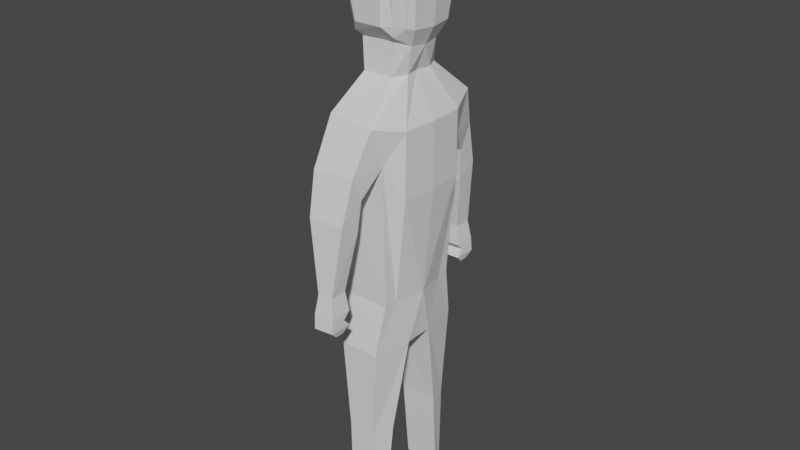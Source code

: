 # Source: Mdl_Mvpplayer.blend  (saved by Blender 3.3.6; exported with 4.5.12 LTS)
import bpy
from mathutils import Matrix  # noqa: F401  (used for matrix-valued properties, if any)

bpy.ops.wm.read_factory_settings(use_empty=True)
scene = bpy.context.scene
scene.name = 'Scene'

# ---- collections
col_collection = bpy.data.collections.new('Collection'); scene.collection.children.link(col_collection)

# ---- world
world_world = bpy.data.worlds.new('World'); scene.world = world_world
world_world.use_nodes = True; world_world.node_tree.nodes.clear()
_N = world_world.node_tree.nodes; _L = world_world.node_tree.links
n0 = _N.new('ShaderNodeOutputWorld'); n0.name = 'World Output'; n0.location = (300, 300)
n1 = _N.new('ShaderNodeBackground'); n1.name = 'Background'; n1.location = (10, 300)
n1.inputs[0].default_value = (0.05088, 0.05088, 0.05088, 1.0)
_L.new(n1.outputs[0], n0.inputs[0])
n0.is_active_output = True
world_world.color = (0.05088, 0.05088, 0.05088)
world_world.use_sun_shadow = False
world_world.sun_shadow_jitter_overblur = 0.0

# ---- meshes
me_cube_001 = bpy.data.meshes.new('Cube.001')
me_cube_001.from_pydata([(-0.5197, -0.4911, -0.7021), (-0.5715, -0.5815, 0.8538), (0.5447, -0.4911, -0.7021), (0.6344, -0.5731, 0.8538), (-0.5895, -0.3405, -0.7021), (-0.7346, -0.45, 0.4795), (-0.8995, 0.0, 0.498), (0.5722, -0.3406, -0.7021), (0.7187, 0.0, -0.7021), (0.8859, -0.3941, 0.4795), (0.8975, -0.3899, 1.183), (0.6303, -0.7243, 1.268), (-0.4437, -0.673, 1.293), (-0.5484, -0.443, 1.183), (0.9442, 0.0, 1.186), (0.5549, -0.1587, 1.633), (0.4147, -0.3121, 1.633), (-0.2351, -0.3148, 1.633), (-0.3056, -0.1588, 1.633), (-0.376, 0.0, 1.633), (0.4986, 0.0, 1.633), (0.6722, -0.1768, 1.92), (0.4975, -0.302, 1.975), (-0.3125, -0.2886, 1.959), (-0.4003, -0.1743, 1.916), (-0.4881, 0.0, 1.904), (0.7129, 0.0, 1.904), (0.8447, -0.2386, 2.098), (-0.676, 0.0, 2.085), (1.027, -0.3227, 2.979), (-0.8703, 0.0, 2.979), (1.093, 0.0, 2.979), (0.445, -0.7651, 0.5629), (-0.4237, -0.8199, 0.5553), (0.4626, -0.8877, 0.8233), (-0.4061, -0.9425, 0.8157), (0.3868, -0.7946, 0.2213), (-0.4056, -0.8106, 0.215), (0.3961, -1.01, 0.3575), (-0.3963, -1.026, 0.3512), (0.7796, -0.2356, 3.162), (0.5712, -0.4655, 3.162), (-0.4991, -0.2356, 3.162), (-0.6039, 0.0, 3.162), (0.8281, 0.0, 3.162), (0.2064, -0.8921, -0.3966), (-0.1346, -0.9005, -0.4061), (0.2104, -1.077, -0.3981), (-0.1306, -1.085, -0.4076), (-0.5003, -0.1629, -1.18), (-0.4181, -0.6022, -1.251), (0.4598, -0.6022, -1.251), (-0.4884, 0.0, -1.06), (0.611, -0.1629, -1.254), (0.6033, 0.0, -1.254), (-0.3831, -0.347, -2.273), (-0.302, -0.5768, -2.273), (0.3439, -0.5768, -2.273), (0.4841, -0.347, -2.273), (-0.3806, -0.441, -3.263), (-0.2785, -0.5717, -3.263), (0.3205, -0.5717, -3.263), (0.4236, -0.441, -3.263), (0.7576, -0.3051, 2.122), (0.4017, -0.451, 2.133), (0.5669, -0.3592, 2.024), (0.5945, -0.393, 2.142), (-0.2322, -0.4364, 2.125), (-0.5332, -0.2674, 2.111), (-0.3986, -0.347, 2.012), (-0.4089, -0.3669, 2.131), (0.4742, -0.5063, 2.979), (0.9181, -0.445, 2.979), (0.7147, -0.5086, 2.979), (-0.6918, -0.4009, 2.979), (-0.3164, -0.5063, 2.979), (-0.4236, -0.4772, 3.134), (-0.5368, -0.494, 2.979), (0.2623, -0.8667, -0.6097), (-0.1841, -0.8774, -0.6221), (0.2676, -1.11, -0.6117), (-0.1789, -1.12, -0.6241), (0.269, -0.8755, -0.7662), (0.2279, -0.9507, -0.8421), (-0.1269, -0.9583, -0.852), (-0.1775, -0.8854, -0.7786), (0.23, -1.049, -0.8429), (0.2742, -1.121, -0.7682), (-0.1722, -1.131, -0.7806), (-0.1248, -1.057, -0.8528), (-0.1808, -0.9585, -0.7004), (0.2657, -0.9482, -0.688), (-0.5197, 0.4911, -0.7021), (-0.5715, 0.5815, 0.8538), (0.5447, 0.4911, -0.7021), (0.6344, 0.5731, 0.8538), (-0.7182, -0.003117, -0.6857), (-0.5895, 0.3405, -0.7021), (-0.7346, 0.45, 0.4795), (0.5722, 0.3406, -0.7021), (0.9374, -0.00245, 0.476), (0.8859, 0.3941, 0.4795), (0.8975, 0.3899, 1.183), (0.6303, 0.7243, 1.268), (-0.4437, 0.673, 1.293), (-0.5484, 0.443, 1.183), (-0.6912, -0.002351, 1.197), (0.5549, 0.1587, 1.633), (0.4147, 0.3121, 1.633), (-0.2351, 0.3148, 1.633), (-0.3056, 0.1588, 1.633), (0.6722, 0.1768, 1.92), (0.4975, 0.302, 1.975), (-0.3125, 0.2886, 1.959), (-0.4003, 0.1743, 1.916), (0.8447, 0.2386, 2.098), (-0.5611, 0.2286, 2.099), (0.898, -0.00309, 2.085), (1.027, 0.3227, 2.979), (-0.7267, 0.3227, 2.979), (0.445, 0.7651, 0.5629), (-0.4237, 0.8199, 0.5553), (0.4626, 0.8877, 0.8233), (-0.4061, 0.9425, 0.8157), (0.3868, 0.7946, 0.2213), (-0.4056, 0.8106, 0.215), (0.3961, 1.01, 0.3575), (-0.3963, 1.026, 0.3512), (0.7796, 0.2356, 3.162), (0.5712, 0.4655, 3.162), (-0.4991, 0.2356, 3.162), (0.2064, 0.8921, -0.3966), (-0.1346, 0.9005, -0.4061), (0.2104, 1.077, -0.3981), (-0.1306, 1.085, -0.4076), (-0.5003, 0.1629, -1.18), (-0.4181, 0.6022, -1.251), (0.4598, 0.6022, -1.251), (0.611, 0.1629, -1.254), (-0.3831, 0.347, -2.273), (-0.302, 0.5768, -2.273), (0.3439, 0.5768, -2.273), (0.4841, 0.347, -2.273), (-0.3806, 0.441, -3.263), (-0.2785, 0.5717, -3.263), (0.3205, 0.5717, -3.263), (0.4236, 0.441, -3.263), (0.7576, 0.3051, 2.122), (0.4017, 0.451, 2.133), (0.5669, 0.3592, 2.024), (0.5945, 0.393, 2.142), (-0.2322, 0.4364, 2.125), (-0.3986, 0.347, 2.012), (-0.4089, 0.3669, 2.131), (0.4742, 0.5063, 2.979), (0.9181, 0.445, 2.979), (0.7147, 0.5086, 2.979), (-0.3164, 0.5063, 2.979), (-0.4236, 0.4772, 3.134), (-0.5368, 0.494, 2.979), (0.2623, 0.8667, -0.6097), (-0.1841, 0.8774, -0.6221), (0.2676, 1.11, -0.6117), (-0.1789, 1.12, -0.6241), (0.269, 0.8755, -0.7662), (0.2279, 0.9507, -0.8421), (-0.1269, 0.9583, -0.852), (-0.1775, 0.8854, -0.7786), (0.23, 1.049, -0.8429), (0.2742, 1.121, -0.7682), (-0.1722, 1.131, -0.7806), (-0.1248, 1.057, -0.8528), (-0.1808, 0.9585, -0.7004), (0.2657, 0.9482, -0.688)], [], [(7, 9, 3, 2), (2, 3, 1, 0), (0, 4, 49, 50), (9, 100, 14, 10), (6, 5, 13, 106), (2, 0, 50, 51), (8, 100, 9, 7), (0, 1, 5, 4), (4, 5, 6, 96), (13, 12, 17, 18), (3, 11, 34, 32), (3, 9, 10, 11), (5, 1, 12, 13), (19, 18, 24, 25), (18, 17, 23, 24), (106, 13, 18, 19), (11, 10, 15, 16), (10, 14, 20, 15), (12, 11, 16, 17), (41, 72, 29, 40), (16, 15, 21, 22), (15, 20, 26, 21), (17, 16, 22, 23), (28, 68, 74, 30), (24, 23, 69, 68), (25, 24, 68, 28), (67, 64, 71, 75), (21, 26, 117, 27), (22, 21, 27, 63, 65), (30, 74, 42, 43), (23, 22, 65, 64, 67, 69), (27, 117, 31, 29), (35, 33, 37, 39), (11, 12, 35, 34), (1, 3, 32, 33), (12, 1, 33, 35), (36, 38, 47, 45), (34, 35, 39, 38), (32, 34, 38, 36), (33, 32, 36, 37), (40, 42, 76, 41), (44, 43, 42, 40), (76, 75, 71, 41), (29, 31, 44, 40), (74, 76, 42), (48, 46, 79, 81), (37, 36, 45, 46), (39, 37, 46, 48), (38, 39, 48, 47), (50, 49, 55, 56), (52, 54, 53, 49), (4, 96, 52, 49), (7, 2, 51, 53), (8, 7, 53, 54), (58, 57, 61, 62), (53, 51, 57, 58), (51, 50, 56, 57), (49, 53, 58, 55), (59, 62, 61, 60), (56, 55, 59, 60), (55, 58, 62, 59), (57, 56, 60, 61), (63, 66, 65), (66, 64, 65), (67, 70, 69), (70, 68, 69), (71, 73, 41), (73, 72, 41), (74, 77, 76), (77, 75, 76), (67, 75, 77, 70), (70, 77, 74, 68), (71, 64, 66, 73), (73, 66, 63, 72), (63, 27, 29, 72), (47, 48, 81, 80), (45, 47, 80, 78), (46, 45, 78, 79), (91, 87, 82), (88, 90, 85), (84, 83, 86, 89), (83, 84, 85, 82), (87, 88, 89, 86), (82, 87, 86, 83), (88, 85, 84, 89), (90, 91, 82, 85), (79, 78, 91, 90), (81, 79, 90, 88), (78, 80, 87, 91), (80, 81, 88, 87), (99, 94, 95, 101), (94, 92, 93, 95), (92, 136, 135, 97), (101, 102, 14, 100), (6, 106, 105, 98), (94, 137, 136, 92), (8, 99, 101, 100), (92, 97, 98, 93), (97, 96, 6, 98), (105, 110, 109, 104), (95, 120, 122, 103), (95, 103, 102, 101), (98, 105, 104, 93), (19, 25, 114, 110), (110, 114, 113, 109), (106, 19, 110, 105), (103, 108, 107, 102), (102, 107, 20, 14), (104, 109, 108, 103), (129, 128, 118, 155), (108, 112, 111, 107), (107, 111, 26, 20), (109, 113, 112, 108), (28, 30, 119, 116), (114, 116, 152, 113), (25, 28, 116, 114), (151, 157, 154, 148), (111, 115, 117, 26), (112, 149, 147, 115, 111), (30, 43, 130, 119), (113, 152, 151, 148, 149, 112), (115, 118, 31, 117), (123, 127, 125, 121), (103, 122, 123, 104), (93, 121, 120, 95), (104, 123, 121, 93), (124, 131, 133, 126), (122, 126, 127, 123), (120, 124, 126, 122), (121, 125, 124, 120), (128, 129, 158, 130), (44, 128, 130, 43), (158, 129, 154, 157), (118, 128, 44, 31), (119, 130, 158), (134, 163, 161, 132), (125, 132, 131, 124), (127, 134, 132, 125), (126, 133, 134, 127), (136, 140, 139, 135), (52, 135, 138, 54), (97, 135, 52, 96), (99, 138, 137, 94), (8, 54, 138, 99), (142, 146, 145, 141), (138, 142, 141, 137), (137, 141, 140, 136), (135, 139, 142, 138), (143, 144, 145, 146), (140, 144, 143, 139), (139, 143, 146, 142), (141, 145, 144, 140), (147, 149, 150), (150, 149, 148), (151, 152, 153), (153, 152, 116), (154, 129, 156), (156, 129, 155), (119, 158, 159), (159, 158, 157), (151, 153, 159, 157), (153, 116, 119, 159), (154, 156, 150, 148), (156, 155, 147, 150), (147, 155, 118, 115), (133, 162, 163, 134), (131, 160, 162, 133), (132, 161, 160, 131), (173, 164, 169), (170, 167, 172), (166, 171, 168, 165), (165, 164, 167, 166), (169, 168, 171, 170), (164, 165, 168, 169), (170, 171, 166, 167), (172, 167, 164, 173), (161, 172, 173, 160), (163, 170, 172, 161), (160, 173, 169, 162), (162, 169, 170, 163)])
_uv = me_cube_001.uv_layers.new(name='UVMap')
_uv.uv.foreach_set('vector', [0.375, 0.6875, 0.625, 0.6875, 0.625, 0.75, 0.375, 0.75, 0.375, 0.75, 0.625, 0.75, 0.625, 1.0, 0.375, 1.0, 0.375, 0.0, 0.375, 0.0625, 0.375, 0.0625, 0.375, 0.0, 0.625, 0.6875, 0.625, 0.625, 0.625, 0.625, 0.625, 0.6875, 0.625, 0.125, 0.625, 0.0625, 0.625, 0.0625, 0.625, 0.125, 0.375, 0.75, 0.375, 1.0, 0.375, 1.0, 0.375, 0.75, 0.375, 0.625, 0.625, 0.625, 0.625, 0.6875, 0.375, 0.6875, 0.375, 0.0, 0.625, 0.0, 0.625, 0.0625, 0.375, 0.0625, 0.375, 0.0625, 0.625, 0.0625, 0.625, 0.125, 0.375, 0.125, 0.625, 0.0625, 0.625, 0.0, 0.625, 0.0, 0.625, 0.0625, 0.625, 0.75, 0.625, 0.75, 0.625, 0.75, 0.625, 0.75, 0.625, 0.75, 0.625, 0.6875, 0.625, 0.6875, 0.625, 0.75, 0.625, 0.0625, 0.625, 0.0, 0.625, 0.0, 0.625, 0.0625, 0.625, 0.125, 0.625, 0.0625, 0.625, 0.0625, 0.625, 0.125, 0.625, 0.0625, 0.625, 0.0, 0.625, 0.0, 0.625, 0.0625, 0.625, 0.125, 0.625, 0.0625, 0.625, 0.0625, 0.625, 0.125, 0.625, 0.75, 0.625, 0.6875, 0.625, 0.6875, 0.625, 0.75, 0.625, 0.6875, 0.625, 0.625, 0.625, 0.625, 0.625, 0.6875, 0.625, 1.0, 0.625, 0.75, 0.625, 0.75, 0.625, 1.0, 0.625, 0.75, 0.625, 0.7113, 0.625, 0.6875, 0.625, 0.6875, 0.625, 0.75, 0.625, 0.6875, 0.625, 0.6875, 0.625, 0.75, 0.625, 0.6875, 0.625, 0.625, 0.625, 0.625, 0.625, 0.6875, 0.625, 1.0, 0.625, 0.75, 0.625, 0.75, 0.625, 1.0, 0.625, 0.125, 0.625, 0.0625, 0.625, 0.0625, 0.625, 0.125, 0.625, 0.0625, 0.625, 0.0, 0.625, 0.0, 0.625, 0.0625, 0.625, 0.125, 0.625, 0.0625, 0.625, 0.0625, 0.625, 0.125, 0.625, 0.9496, 0.625, 0.8004, 0.625, 0.8004, 0.625, 0.9496, 0.625, 0.6875, 0.625, 0.625, 0.625, 0.625, 0.625, 0.6875, 0.625, 0.75, 0.625, 0.6875, 0.625, 0.6875, 0.625, 0.7113, 0.625, 0.75, 0.625, 0.125, 0.625, 0.0625, 0.625, 0.0625, 0.625, 0.125, 0.625, 1.0, 0.625, 0.75, 0.625, 0.75, 0.625, 0.8004, 0.625, 0.9496, 0.625, 1.0, 0.625, 0.6875, 0.625, 0.625, 0.625, 0.625, 0.625, 0.6875, 0.625, 0.0, 0.625, 0.0, 0.625, 0.0, 0.625, 0.0, 0.625, 0.75, 0.625, 1.0, 0.625, 1.0, 0.625, 0.75, 0.625, 1.0, 0.625, 0.75, 0.625, 0.75, 0.625, 1.0, 0.625, 0.0, 0.625, 0.0, 0.625, 0.0, 0.625, 0.0, 0.625, 0.75, 0.625, 0.75, 0.625, 0.75, 0.625, 0.75, 0.625, 0.75, 0.625, 1.0, 0.625, 1.0, 0.625, 0.75, 0.625, 0.75, 0.625, 0.75, 0.625, 0.75, 0.625, 0.75, 0.625, 1.0, 0.625, 0.75, 0.625, 0.75, 0.625, 1.0, 0.625, 0.6875, 0.875, 0.6875, 0.875, 0.75, 0.625, 0.75, 0.625, 0.625, 0.875, 0.625, 0.875, 0.6875, 0.625, 0.6875, 0.625, 1.0, 0.625, 0.9496, 0.625, 0.8004, 0.625, 0.75, 0.625, 0.6875, 0.625, 0.625, 0.625, 0.625, 0.625, 0.6875, 0.625, 0.04732, 0.625, 0.0, 0.625, 0.0625, 0.625, 0.0, 0.625, 0.0, 0.625, 0.0, 0.625, 0.0, 0.625, 1.0, 0.625, 0.75, 0.625, 0.75, 0.625, 1.0, 0.625, 0.0, 0.625, 0.0, 0.625, 0.0, 0.625, 0.0, 0.625, 0.75, 0.625, 1.0, 0.625, 1.0, 0.625, 0.75, 0.375, 0.0, 0.375, 0.0625, 0.375, 0.0625, 0.375, 0.0, 0.125, 0.625, 0.375, 0.625, 0.375, 0.6875, 0.125, 0.6875, 0.375, 0.0625, 0.375, 0.125, 0.375, 0.125, 0.375, 0.0625, 0.375, 0.6875, 0.375, 0.75, 0.375, 0.75, 0.375, 0.6875, 0.375, 0.625, 0.375, 0.6875, 0.375, 0.6875, 0.375, 0.625, 0.375, 0.6875, 0.375, 0.75, 0.375, 0.75, 0.375, 0.6875, 0.375, 0.6875, 0.375, 0.75, 0.375, 0.75, 0.375, 0.6875, 0.375, 0.75, 0.375, 1.0, 0.375, 1.0, 0.375, 0.75, 0.125, 0.6875, 0.375, 0.6875, 0.375, 0.6875, 0.125, 0.6875, 0.125, 0.6875, 0.375, 0.6875, 0.375, 0.75, 0.125, 0.75, 0.375, 0.0, 0.375, 0.0625, 0.375, 0.0625, 0.375, 0.0, 0.125, 0.6875, 0.375, 0.6875, 0.375, 0.6875, 0.125, 0.6875, 0.375, 0.75, 0.375, 1.0, 0.375, 1.0, 0.375, 0.75, 0.625, 0.7113, 0.625, 0.7462, 0.625, 0.75, 0.625, 0.7462, 0.625, 0.7757, 0.625, 0.75, 0.625, 0.0, 0.625, 0.0, 0.625, 0.0, 0.625, 0.0, 0.625, 0.04732, 0.625, 0.0, 0.625, 0.8004, 0.625, 0.755, 0.625, 0.75, 0.625, 0.755, 0.625, 0.7166, 0.625, 0.75, 0.625, 0.04732, 0.625, 0.0, 0.625, 0.0, 0.625, 0.0, 0.625, 0.0, 0.625, 0.0, 0.625, 0.9496, 0.625, 0.9496, 0.625, 1.0, 0.625, 1.0, 0.625, 0.0, 0.625, 0.0, 0.625, 0.04732, 0.625, 0.04732, 0.625, 0.8004, 0.625, 0.8004, 0.625, 0.75, 0.625, 0.75, 0.625, 0.75, 0.625, 0.75, 0.625, 0.7113, 0.625, 0.7113, 0.625, 0.7113, 0.625, 0.6875, 0.625, 0.6875, 0.625, 0.7113, 0.625, 0.75, 0.625, 1.0, 0.625, 1.0, 0.625, 0.75, 0.625, 0.75, 0.625, 0.75, 0.625, 0.75, 0.625, 0.75, 0.625, 1.0, 0.625, 0.75, 0.625, 0.75, 0.625, 1.0, 0.625, 0.75, 0.625, 0.75, 0.625, 0.75, 0.625, 0.0, 0.625, 0.0, 0.625, 0.0, 0.625, 0.9743, 0.625, 0.7757, 0.625, 0.7757, 0.625, 0.9743, 0.625, 0.7757, 0.625, 0.9743, 0.625, 1.0, 0.625, 0.75, 0.625, 0.75, 0.625, 1.0, 0.625, 0.9743, 0.625, 0.7757, 0.625, 0.75, 0.625, 0.75, 0.625, 0.7757, 0.625, 0.7757, 0.625, 1.0, 0.625, 1.0, 0.625, 0.9743, 0.625, 0.9743, 0.625, 1.0, 0.625, 0.75, 0.625, 0.75, 0.625, 1.0, 0.625, 1.0, 0.625, 0.75, 0.625, 0.75, 0.625, 1.0, 0.625, 0.0, 0.625, 0.0, 0.625, 0.0, 0.625, 0.0, 0.625, 0.75, 0.625, 0.75, 0.625, 0.75, 0.625, 0.75, 0.625, 0.75, 0.625, 1.0, 0.625, 1.0, 0.625, 0.75, 0.375, 0.6875, 0.375, 0.75, 0.625, 0.75, 0.625, 0.6875, 0.375, 0.75, 0.375, 1.0, 0.625, 1.0, 0.625, 0.75, 0.375, 0.0, 0.375, 0.0, 0.375, 0.0625, 0.375, 0.0625, 0.625, 0.6875, 0.625, 0.6875, 0.625, 0.625, 0.625, 0.625, 0.625, 0.125, 0.625, 0.125, 0.625, 0.0625, 0.625, 0.0625, 0.375, 0.75, 0.375, 0.75, 0.375, 1.0, 0.375, 1.0, 0.375, 0.625, 0.375, 0.6875, 0.625, 0.6875, 0.625, 0.625, 0.375, 0.0, 0.375, 0.0625, 0.625, 0.0625, 0.625, 0.0, 0.375, 0.0625, 0.375, 0.125, 0.625, 0.125, 0.625, 0.0625, 0.625, 0.0625, 0.625, 0.0625, 0.625, 0.0, 0.625, 0.0, 0.625, 0.75, 0.625, 0.75, 0.625, 0.75, 0.625, 0.75, 0.625, 0.75, 0.625, 0.75, 0.625, 0.6875, 0.625, 0.6875, 0.625, 0.0625, 0.625, 0.0625, 0.625, 0.0, 0.625, 0.0, 0.625, 0.125, 0.625, 0.125, 0.625, 0.0625, 0.625, 0.0625, 0.625, 0.0625, 0.625, 0.0625, 0.625, 0.0, 0.625, 0.0, 0.625, 0.125, 0.625, 0.125, 0.625, 0.0625, 0.625, 0.0625, 0.625, 0.75, 0.625, 0.75, 0.625, 0.6875, 0.625, 0.6875, 0.625, 0.6875, 0.625, 0.6875, 0.625, 0.625, 0.625, 0.625, 0.625, 1.0, 0.625, 1.0, 0.625, 0.75, 0.625, 0.75, 0.625, 0.75, 0.625, 0.6875, 0.625, 0.6875, 0.625, 0.7113, 0.625, 0.75, 0.625, 0.75, 0.625, 0.6875, 0.625, 0.6875, 0.625, 0.6875, 0.625, 0.6875, 0.625, 0.625, 0.625, 0.625, 0.625, 1.0, 0.625, 1.0, 0.625, 0.75, 0.625, 0.75, 0.625, 0.125, 0.625, 0.125, 0.625, 0.0625, 0.625, 0.0625, 0.625, 0.0625, 0.625, 0.04732, 0.625, 0.0, 0.625, 0.0, 0.625, 0.125, 0.625, 0.125, 0.625, 0.0625, 0.625, 0.0625, 0.625, 0.9496, 0.625, 0.9496, 0.625, 0.8004, 0.625, 0.8004, 0.625, 0.6875, 0.625, 0.6875, 0.625, 0.625, 0.625, 0.625, 0.625, 0.75, 0.625, 0.75, 0.625, 0.7113, 0.625, 0.6875, 0.625, 0.6875, 0.625, 0.125, 0.625, 0.125, 0.625, 0.0625, 0.625, 0.0625, 0.625, 1.0, 0.625, 1.0, 0.625, 0.9496, 0.625, 0.8004, 0.625, 0.75, 0.625, 0.75, 0.625, 0.6875, 0.625, 0.6875, 0.625, 0.625, 0.625, 0.625, 0.625, 0.0, 0.625, 0.0, 0.625, 0.0, 0.625, 0.0, 0.625, 0.75, 0.625, 0.75, 0.625, 1.0, 0.625, 1.0, 0.625, 1.0, 0.625, 1.0, 0.625, 0.75, 0.625, 0.75, 0.625, 0.0, 0.625, 0.0, 0.625, 0.0, 0.625, 0.0, 0.625, 0.75, 0.625, 0.75, 0.625, 0.75, 0.625, 0.75, 0.625, 0.75, 0.625, 0.75, 0.625, 1.0, 0.625, 1.0, 0.625, 0.75, 0.625, 0.75, 0.625, 0.75, 0.625, 0.75, 0.625, 1.0, 0.625, 1.0, 0.625, 0.75, 0.625, 0.75, 0.625, 0.6875, 0.625, 0.75, 0.875, 0.75, 0.875, 0.6875, 0.625, 0.625, 0.625, 0.6875, 0.875, 0.6875, 0.875, 0.625, 0.625, 1.0, 0.625, 0.75, 0.625, 0.8004, 0.625, 0.9496, 0.625, 0.6875, 0.625, 0.6875, 0.625, 0.625, 0.625, 0.625, 0.625, 0.0625, 0.625, 0.0625, 0.625, 0.0, 0.625, 0.0, 0.625, 0.0, 0.625, 0.0, 0.625, 0.0, 0.625, 1.0, 0.625, 1.0, 0.625, 0.75, 0.625, 0.75, 0.625, 0.0, 0.625, 0.0, 0.625, 0.0, 0.625, 0.0, 0.625, 0.75, 0.625, 0.75, 0.625, 1.0, 0.625, 1.0, 0.375, 0.0, 0.375, 0.0, 0.375, 0.0625, 0.375, 0.0625, 0.125, 0.625, 0.125, 0.6875, 0.375, 0.6875, 0.375, 0.625, 0.375, 0.0625, 0.375, 0.0625, 0.375, 0.125, 0.375, 0.125, 0.375, 0.6875, 0.375, 0.6875, 0.375, 0.75, 0.375, 0.75, 0.375, 0.625, 0.375, 0.625, 0.375, 0.6875, 0.375, 0.6875, 0.375, 0.6875, 0.375, 0.6875, 0.375, 0.75, 0.375, 0.75, 0.375, 0.6875, 0.375, 0.6875, 0.375, 0.75, 0.375, 0.75, 0.375, 0.75, 0.375, 0.75, 0.375, 1.0, 0.375, 1.0, 0.125, 0.6875, 0.125, 0.6875, 0.375, 0.6875, 0.375, 0.6875, 0.125, 0.6875, 0.125, 0.75, 0.375, 0.75, 0.375, 0.6875, 0.375, 0.0, 0.375, 0.0, 0.375, 0.0625, 0.375, 0.0625, 0.125, 0.6875, 0.125, 0.6875, 0.375, 0.6875, 0.375, 0.6875, 0.375, 0.75, 0.375, 0.75, 0.375, 1.0, 0.375, 1.0, 0.625, 0.7113, 0.625, 0.75, 0.625, 0.7462, 0.625, 0.7462, 0.625, 0.75, 0.625, 0.7757, 0.625, 0.0, 0.625, 0.0, 0.625, 0.0, 0.625, 0.0, 0.625, 0.0, 0.625, 0.04732, 0.625, 0.8004, 0.625, 0.75, 0.625, 0.755, 0.625, 0.755, 0.625, 0.75, 0.625, 0.7166, 0.625, 0.04732, 0.625, 0.0, 0.625, 0.0, 0.625, 0.0, 0.625, 0.0, 0.625, 0.0, 0.625, 0.9496, 0.625, 1.0, 0.625, 1.0, 0.625, 0.9496, 0.625, 0.0, 0.625, 0.04732, 0.625, 0.04732, 0.625, 0.0, 0.625, 0.8004, 0.625, 0.75, 0.625, 0.75, 0.625, 0.8004, 0.625, 0.75, 0.625, 0.7113, 0.625, 0.7113, 0.625, 0.75, 0.625, 0.7113, 0.625, 0.7113, 0.625, 0.6875, 0.625, 0.6875, 0.625, 0.75, 0.625, 0.75, 0.625, 1.0, 0.625, 1.0, 0.625, 0.75, 0.625, 0.75, 0.625, 0.75, 0.625, 0.75, 0.625, 1.0, 0.625, 1.0, 0.625, 0.75, 0.625, 0.75, 0.625, 0.75, 0.625, 0.75, 0.625, 0.75, 0.625, 0.0, 0.625, 0.0, 0.625, 0.0, 0.625, 0.9743, 0.625, 0.9743, 0.625, 0.7757, 0.625, 0.7757, 0.625, 0.7757, 0.625, 0.75, 0.625, 1.0, 0.625, 0.9743, 0.625, 0.75, 0.625, 0.7757, 0.625, 0.9743, 0.625, 1.0, 0.625, 0.75, 0.625, 0.7757, 0.625, 0.7757, 0.625, 0.75, 0.625, 1.0, 0.625, 0.9743, 0.625, 0.9743, 0.625, 1.0, 0.625, 1.0, 0.625, 1.0, 0.625, 0.75, 0.625, 0.75, 0.625, 1.0, 0.625, 1.0, 0.625, 0.75, 0.625, 0.75, 0.625, 0.0, 0.625, 0.0, 0.625, 0.0, 0.625, 0.0, 0.625, 0.75, 0.625, 0.75, 0.625, 0.75, 0.625, 0.75, 0.625, 0.75, 0.625, 0.75, 0.625, 1.0, 0.625, 1.0])
me_cube_001.update()

# ---- objects
ob_guy = bpy.data.objects.new('Guy', me_cube_001)

# ---- transforms, parenting, visibility, modifiers, constraints
ob_guy.location = (0.0, 0.0, 3.248)
ob_guy.scale = (0.4973, 1.0, 1.0)

# ---- collection membership
col_collection.objects.link(ob_guy)

# ---- scene / render settings (as saved in the file)
scene.frame_start = 1; scene.frame_end = 250; scene.frame_set(1)
scene.render.engine = 'BLENDER_EEVEE_NEXT'
scene.cycles.sampling_pattern = 'TABULATED_SOBOL'
scene.cycles.use_light_tree = False
scene.view_settings.view_transform = 'Filmic'
bpy.context.view_layer.update()

# ---- added for rendering (the .blend has no active camera and no usable light): camera, sun
cam_auto = bpy.data.cameras.new('AutoCamera')
cam_auto.lens = 50.0
cam_auto.sensor_width = 36.0
cam_auto.clip_end = 1000.0
ob_auto_camera = bpy.data.objects.new('AutoCamera', cam_auto)
scene.collection.objects.link(ob_auto_camera)
ob_auto_camera.location = (6.41694, -7.64255, 8.29292)
ob_auto_camera.rotation_euler = (1.09748, -7.21219e-08, 0.694738)
scene.camera = ob_auto_camera
light_auto_sun = bpy.data.lights.new('AutoSun', 'SUN')
light_auto_sun.energy = 3.0
light_auto_sun.angle = 0.0523599
ob_auto_sun = bpy.data.objects.new('AutoSun', light_auto_sun)
scene.collection.objects.link(ob_auto_sun)
ob_auto_sun.rotation_euler = (0.872665, 0.174533, 0.523599)
bpy.context.view_layer.update()
